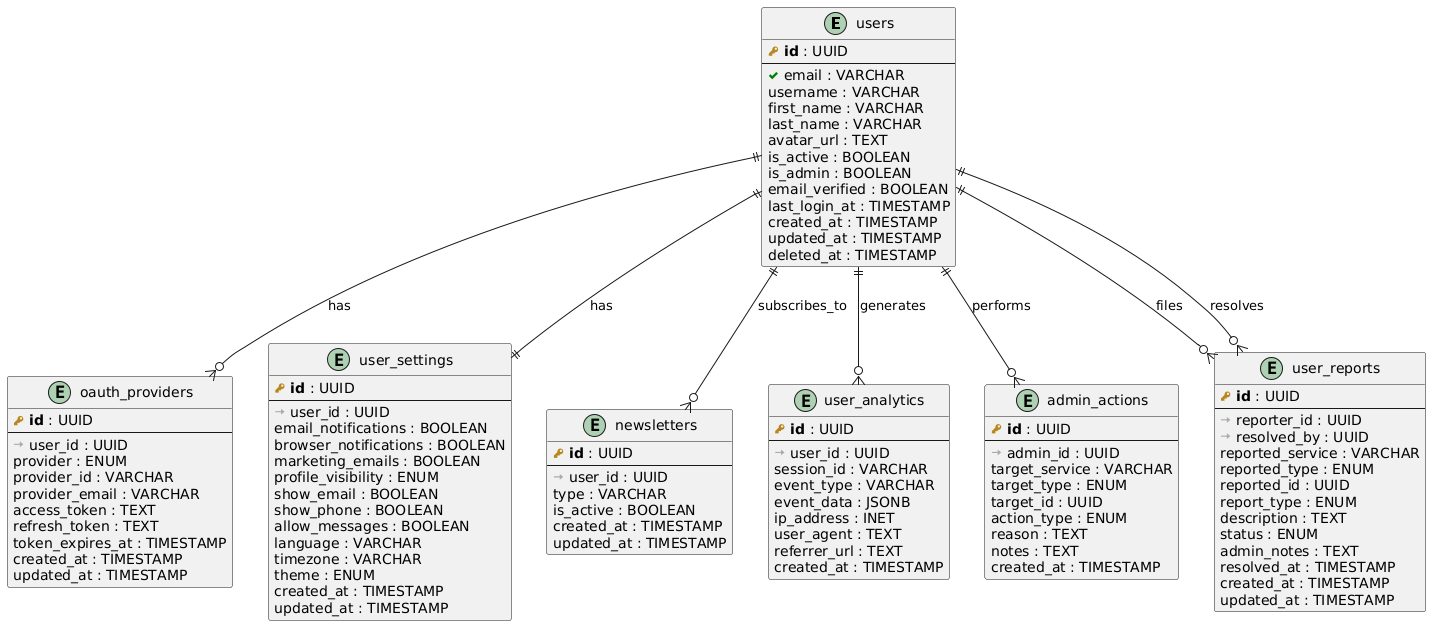

The diagram above was rendered by PlantUML. Its source (embedded in the PNG):
@startuml
!define PRIMARY_KEY(x) <b><color:#b8861b><&key></color> x</b>
!define FOREIGN_KEY(x) <color:#aaaaaa><&arrow-right></color> x
!define UNIQUE(x) <color:#green><&check></color> x
!define EXTERNAL_REF(x) <color:#red><&warning></color> x

' === USER SERVICE TABLES ===
entity "users" as users {
  PRIMARY_KEY(id) : UUID
  --
  UNIQUE(email) : VARCHAR
  username : VARCHAR
  first_name : VARCHAR
  last_name : VARCHAR
  avatar_url : TEXT
  is_active : BOOLEAN
  is_admin : BOOLEAN
  email_verified : BOOLEAN
  last_login_at : TIMESTAMP
  created_at : TIMESTAMP
  updated_at : TIMESTAMP
  deleted_at : TIMESTAMP
}

entity "oauth_providers" as oauth {
  PRIMARY_KEY(id) : UUID
  --
  FOREIGN_KEY(user_id) : UUID
  provider : ENUM
  provider_id : VARCHAR
  provider_email : VARCHAR
  access_token : TEXT
  refresh_token : TEXT
  token_expires_at : TIMESTAMP
  created_at : TIMESTAMP
  updated_at : TIMESTAMP
}

entity "user_settings" as settings {
  PRIMARY_KEY(id) : UUID
  --
  FOREIGN_KEY(user_id) : UUID
  email_notifications : BOOLEAN
  browser_notifications : BOOLEAN
  marketing_emails : BOOLEAN
  profile_visibility : ENUM
  show_email : BOOLEAN
  show_phone : BOOLEAN
  allow_messages : BOOLEAN
  language : VARCHAR
  timezone : VARCHAR
  theme : ENUM
  created_at : TIMESTAMP
  updated_at : TIMESTAMP
}

entity "newsletters" as newsletters {
  PRIMARY_KEY(id) : UUID
  --
  FOREIGN_KEY(user_id) : UUID
  type : VARCHAR
  is_active : BOOLEAN
  created_at : TIMESTAMP
  updated_at : TIMESTAMP
}

entity "user_analytics" as analytics {
  PRIMARY_KEY(id) : UUID
  --
  FOREIGN_KEY(user_id) : UUID
  session_id : VARCHAR
  event_type : VARCHAR
  event_data : JSONB
  ip_address : INET
  user_agent : TEXT
  referrer_url : TEXT
  created_at : TIMESTAMP
}

entity "admin_actions" as admin_actions {
  PRIMARY_KEY(id) : UUID
  --
  FOREIGN_KEY(admin_id) : UUID
  target_service : VARCHAR
  target_type : ENUM
  target_id : UUID
  action_type : ENUM
  reason : TEXT
  notes : TEXT
  created_at : TIMESTAMP
}

entity "user_reports" as reports {
  PRIMARY_KEY(id) : UUID
  --
  FOREIGN_KEY(reporter_id) : UUID
  FOREIGN_KEY(resolved_by) : UUID
  reported_service : VARCHAR
  reported_type : ENUM
  reported_id : UUID
  report_type : ENUM
  description : TEXT
  status : ENUM
  admin_notes : TEXT
  resolved_at : TIMESTAMP
  created_at : TIMESTAMP
  updated_at : TIMESTAMP
}

' User service relationships
users ||--o{ oauth : "has"
users ||--|| settings : "has"
users ||--o{ newsletters : "subscribes_to"
users ||--o{ analytics : "generates"
users ||--o{ admin_actions : "performs"
users ||--o{ reports : "files"
users ||--o{ reports : "resolves"
@enduml